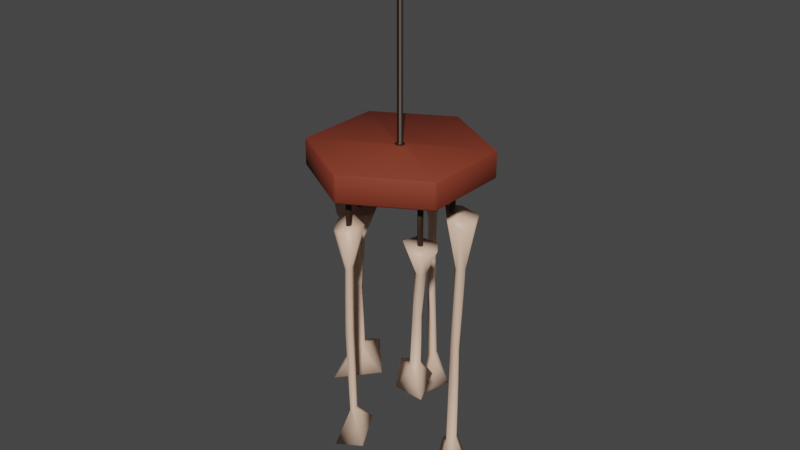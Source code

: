 # Source: boneWindChimes.blend  (saved by Blender 3.4.6; exported with 4.5.12 LTS)
import bpy
from mathutils import Matrix  # noqa: F401  (used for matrix-valued properties, if any)

bpy.ops.wm.read_factory_settings(use_empty=True)
scene = bpy.context.scene
scene.name = 'Scene'

# ---- collections
col_model = bpy.data.collections.new('Model'); scene.collection.children.link(col_model)
col_empties = bpy.data.collections.new('Empties'); scene.collection.children.link(col_empties)

# ---- materials (node trees are filled in below, after node groups)
mat_bone = bpy.data.materials.new('bone')
mat_bone.alpha_threshold = 0.0
mat_bone.use_transparent_shadow = False
mat_bone.roughness = 0.5
mat_bone.line_color = (0.0, 0.0, 0.0, 1.0)
mat_wood = bpy.data.materials.new('wood')
mat_wood.use_transparent_shadow = False
mat_bark = bpy.data.materials.new('bark')
mat_bark.use_transparent_shadow = False

# ---- material node trees
mat_bone.use_nodes = True; mat_bone.node_tree.nodes.clear()
_N = mat_bone.node_tree.nodes; _L = mat_bone.node_tree.links
n0 = _N.new('ShaderNodeOutputMaterial'); n0.name = 'Material Output'; n0.location = (300, 300)
n1 = _N.new('ShaderNodeBsdfPrincipled'); n1.name = 'Principled BSDF'; n1.location = (10, 300)
n1.distribution = 'GGX'
n1.subsurface_method = 'RANDOM_WALK_SKIN'
n1.inputs[0].default_value = (0.8, 0.5416, 0.3971, 1.0)
n1.inputs[3].default_value = 1.45
n1.inputs[27].default_value = (0.0, 0.0, 0.0, 1.0)
n1.inputs[28].default_value = 1.0
_L.new(n1.outputs[0], n0.inputs[0])
n0.is_active_output = True
mat_wood.use_nodes = True; mat_wood.node_tree.nodes.clear()
_N = mat_wood.node_tree.nodes; _L = mat_wood.node_tree.links
n0 = _N.new('ShaderNodeBsdfPrincipled'); n0.name = 'Principled BSDF'; n0.location = (10, 300)
n0.distribution = 'GGX'
n0.subsurface_method = 'RANDOM_WALK_SKIN'
n0.inputs[0].default_value = (0.2245, 0.0405, 0.01992, 1.0)
n0.inputs[2].default_value = 0.7611
n0.inputs[3].default_value = 1.45
n0.inputs[13].default_value = 0.25
n0.inputs[27].default_value = (0.0, 0.0, 0.0, 1.0)
n0.inputs[28].default_value = 1.0
n1 = _N.new('ShaderNodeOutputMaterial'); n1.name = 'Material Output'; n1.location = (300, 300)
_L.new(n0.outputs[0], n1.inputs[0])
n1.is_active_output = True
mat_bark.use_nodes = True; mat_bark.node_tree.nodes.clear()
_N = mat_bark.node_tree.nodes; _L = mat_bark.node_tree.links
n0 = _N.new('ShaderNodeBsdfPrincipled'); n0.name = 'Principled BSDF'; n0.location = (10, 300)
n0.distribution = 'GGX'
n0.subsurface_method = 'RANDOM_WALK_SKIN'
n0.inputs[0].default_value = (0.0209, 0.006606, 0.001617, 1.0)
n0.inputs[3].default_value = 1.45
n0.inputs[27].default_value = (0.0, 0.0, 0.0, 1.0)
n0.inputs[28].default_value = 1.0
n1 = _N.new('ShaderNodeOutputMaterial'); n1.name = 'Material Output'; n1.location = (300, 300)
_L.new(n0.outputs[0], n1.inputs[0])
n1.is_active_output = True

# ---- world
world_world = bpy.data.worlds.new('World'); scene.world = world_world
world_world.use_nodes = True; world_world.node_tree.nodes.clear()
_N = world_world.node_tree.nodes; _L = world_world.node_tree.links
n0 = _N.new('ShaderNodeOutputWorld'); n0.name = 'World Output'; n0.location = (300, 300)
n1 = _N.new('ShaderNodeBackground'); n1.name = 'Background'; n1.location = (10, 300)
n1.inputs[0].default_value = (0.05088, 0.05088, 0.05088, 1.0)
_L.new(n1.outputs[0], n0.inputs[0])
n0.is_active_output = True
world_world.color = (0.05088, 0.05088, 0.05088)
world_world.use_sun_shadow = False
world_world.sun_shadow_jitter_overblur = 0.0

# ---- meshes
me_cube_085 = bpy.data.meshes.new('Cube.085')
me_cube_085.from_pydata([(-0.1369, -0.001714, -0.6284), (-0.1667, -0.02092, -0.6453), (-0.1503, -0.03717, -0.2728), (-0.1225, -0.008864, -0.2628), (-0.1217, -0.01978, -0.6293), (-0.1346, -0.03957, -0.6349), (-0.1406, -0.04758, -0.2727), (-0.1103, -0.02973, -0.2663), (-0.1192, -0.04573, -0.2701), (-0.1442, 0.07506, -0.6685), (-0.1467, -0.01681, -0.2656), (-0.06409, -0.00917, -0.715), (-0.1378, -0.00682, -0.4377), (-0.123, -0.02865, -0.4329), (-0.1419, -0.05039, -0.4338), (-0.1613, -0.0285, -0.4314), (-0.1357, -0.0366, -0.1702), (-0.1722, -0.103, -0.7322), (-0.1815, 0.003536, -0.152), (-0.1023, -0.08597, -0.1739), (-0.1964, -0.05434, -0.1682), (-0.159, -0.0857, -0.1814), (-0.06891, -0.03611, -0.1731), (-0.1034, 0.03359, -0.1681), (-0.2022, 0.01734, -0.737)], [], [(0, 1, 12), (4, 13, 5), (4, 9, 0), (5, 15, 1), (20, 10, 2), (4, 12, 13), (10, 12, 15), (10, 23, 3), (15, 2, 10), (11, 17, 24), (14, 13, 8), (13, 7, 8), (12, 7, 13), (15, 6, 2), (12, 10, 3), (15, 12, 1), (16, 21, 19), (23, 7, 3), (22, 8, 7), (5, 13, 14), (5, 11, 4), (8, 6, 14), (1, 0, 9), (4, 11, 9), (5, 14, 15), (2, 21, 20), (4, 0, 12), (11, 5, 17), (12, 3, 7), (15, 14, 6), (17, 5, 1), (9, 24, 1), (20, 18, 10), (18, 20, 16), (20, 21, 16), (21, 8, 19), (23, 18, 16), (19, 22, 16), (22, 23, 16), (24, 9, 11), (1, 24, 17), (10, 18, 23), (23, 22, 7), (22, 19, 8), (2, 6, 21), (21, 6, 8)])
me_cube_085.polygons.foreach_set('use_smooth', [True] * 46)
me_cube_085.materials.append(mat_bone)
me_cube_085.update()
me_cube_085.normals_split_custom_set([tuple(v) for v in zip(*[iter([0.06611, 0.8131, 0.5783, -0.8821, -0.1222, 0.4549, 0.1103, 0.9938, 0.01459, 0.9412, -0.03488, 0.3359, 0.9971, -0.06261, -0.04308, 0.2171, -0.9294, 0.2984, 0.9412, -0.03488, 0.3359, -0.02949, 0.972, 0.2332, 0.06611, 0.8131, 0.5783, 0.2171, -0.9294, 0.2984, -0.9994, 0.035, 0.004591, -0.8821, -0.1222, 0.4549, -0.8325, -0.3445, 0.4338, -0.708, 0.6812, -0.1864, -0.9485, -0.2625, -0.1775, 0.9412, -0.03488, 0.3359, 0.1103, 0.9938, 0.01459, 0.9971, -0.06261, -0.04308, -0.708, 0.6812, -0.1864, 0.1103, 0.9938, 0.01459, -0.9994, 0.035, 0.004591, -0.708, 0.6812, -0.1864, 0.3609, 0.8368, 0.4117, 0.3392, 0.8988, -0.2775, -0.9994, 0.035, 0.004591, -0.9485, -0.2625, -0.1775, -0.708, 0.6812, -0.1864, 0.9402, 0.02057, -0.3399, -0.275, -0.88, -0.3874, -0.7317, 0.3619, -0.5776, -0.01986, -0.9985, -0.05047, 0.9971, -0.06261, -0.04308, 0.5622, -0.7903, -0.2434, 0.9971, -0.06261, -0.04308, 0.9599, 0.05875, -0.274, 0.5622, -0.7903, -0.2434, 0.1103, 0.9938, 0.01459, 0.9599, 0.05875, -0.274, 0.9971, -0.06261, -0.04308, -0.9994, 0.035, 0.004591, -0.3317, -0.9195, -0.211, -0.9485, -0.2625, -0.1775, 0.1103, 0.9938, 0.01459, -0.708, 0.6812, -0.1864, 0.3392, 0.8988, -0.2775, -0.9994, 0.035, 0.004591, 0.1103, 0.9938, 0.01459, -0.8821, -0.1222, 0.4549, 0.07925, -0.1589, 0.9841, -0.3168, -0.8953, 0.3131, 0.3981, -0.8016, 0.4461, 0.3609, 0.8368, 0.4117, 0.9599, 0.05875, -0.274, 0.3392, 0.8988, -0.2775, 0.9003, -0.07072, 0.4294, 0.5622, -0.7903, -0.2434, 0.9599, 0.05875, -0.274, 0.2171, -0.9294, 0.2984, 0.9971, -0.06261, -0.04308, -0.01986, -0.9985, -0.05047, 0.2171, -0.9294, 0.2984, 0.9402, 0.02057, -0.3399, 0.9412, -0.03488, 0.3359, 0.5622, -0.7903, -0.2434, -0.3317, -0.9195, -0.211, -0.01986, -0.9985, -0.05047, -0.8821, -0.1222, 0.4549, 0.06611, 0.8131, 0.5783, -0.02949, 0.972, 0.2332, 0.9412, -0.03488, 0.3359, 0.9402, 0.02057, -0.3399, -0.02949, 0.972, 0.2332, 0.2171, -0.9294, 0.2984, -0.01986, -0.9985, -0.05047, -0.9994, 0.035, 0.004591, -0.9485, -0.2625, -0.1775, -0.3168, -0.8953, 0.3131, -0.8325, -0.3445, 0.4338, 0.9412, -0.03488, 0.3359, 0.06611, 0.8131, 0.5783, 0.1103, 0.9938, 0.01459, 0.9402, 0.02057, -0.3399, 0.2171, -0.9294, 0.2984, -0.275, -0.88, -0.3874, 0.1103, 0.9938, 0.01459, 0.3392, 0.8988, -0.2775, 0.9599, 0.05875, -0.274, -0.9994, 0.035, 0.004591, -0.01986, -0.9985, -0.05047, -0.3317, -0.9195, -0.211, -0.275, -0.88, -0.3874, 0.2171, -0.9294, 0.2984, -0.8821, -0.1222, 0.4549, -0.02949, 0.972, 0.2332, -0.7317, 0.3619, -0.5776, -0.8821, -0.1222, 0.4549, -0.8325, -0.3445, 0.4338, -0.5889, 0.485, 0.6465, -0.708, 0.6812, -0.1864, -0.5889, 0.485, 0.6465, -0.8325, -0.3445, 0.4338, 0.07925, -0.1589, 0.9841, -0.8325, -0.3445, 0.4338, -0.3168, -0.8953, 0.3131, 0.07925, -0.1589, 0.9841, -0.3168, -0.8953, 0.3131, 0.5622, -0.7903, -0.2434, 0.3981, -0.8016, 0.4461, 0.3609, 0.8368, 0.4117, -0.5889, 0.485, 0.6465, 0.07925, -0.1589, 0.9841, 0.3981, -0.8016, 0.4461, 0.9003, -0.07072, 0.4294, 0.07925, -0.1589, 0.9841, 0.9003, -0.07072, 0.4294, 0.3609, 0.8368, 0.4117, 0.07925, -0.1589, 0.9841, -0.7317, 0.3619, -0.5776, -0.02949, 0.972, 0.2332, 0.9402, 0.02057, -0.3399, -0.8821, -0.1222, 0.4549, -0.7317, 0.3619, -0.5776, -0.275, -0.88, -0.3874, -0.708, 0.6812, -0.1864, -0.5889, 0.485, 0.6465, 0.3609, 0.8368, 0.4117, 0.3609, 0.8368, 0.4117, 0.9003, -0.07072, 0.4294, 0.9599, 0.05875, -0.274, 0.9003, -0.07072, 0.4294, 0.3981, -0.8016, 0.4461, 0.5622, -0.7903, -0.2434, -0.9485, -0.2625, -0.1775, -0.3317, -0.9195, -0.211, -0.3168, -0.8953, 0.3131, -0.3168, -0.8953, 0.3131, -0.3317, -0.9195, -0.211, 0.5622, -0.7903, -0.2434])] * 3)])
me_cylinder = bpy.data.meshes.new('Cylinder')
me_cylinder.from_pydata([(0.0, 0.2632, -0.03523), (0.0, 0.2632, 0.04733), (0.2279, 0.1316, -0.03523), (0.2279, 0.1316, 0.04733), (0.2279, -0.1316, -0.03523), (0.2279, -0.1316, 0.04733), (0.0, -0.2632, -0.03523), (0.0, -0.2632, 0.04733), (-0.2279, -0.1316, -0.03523), (-0.2279, -0.1316, 0.04733), (-0.2279, 0.1316, -0.03523), (-0.2279, 0.1316, 0.04733), (0.008737, 0.005044, 0.04733), (0.0, 0.01009, 0.04733), (0.008737, -0.005044, 0.04733), (0.0, -0.01009, 0.04733), (-0.008737, -0.005044, 0.04733), (-0.008737, 0.005044, 0.04733), (0.008737, 0.005044, 0.689), (-7.062e-08, 0.01009, 0.689), (0.008737, -0.005044, 0.689), (-7.062e-08, -0.01009, 0.689), (-0.008737, -0.005044, 0.689), (-0.008737, 0.005044, 0.689), (0.0, 0.01009, 0.04733), (0.0, -0.01009, 0.04733), (-0.008737, -0.005044, 0.04733), (-0.008737, 0.005044, 0.04733), (-7.062e-08, 0.01009, 0.689), (-7.062e-08, -0.01009, 0.689), (-0.008737, -0.005044, 0.689), (-0.008737, 0.005044, 0.689), (-0.002199, -0.1914, -0.1277), (-0.01094, -0.1863, -0.1277), (-0.002199, -0.2015, -0.1277), (-0.01094, -0.2065, -0.1277), (-0.002199, -0.1914, 0.009003), (-0.01094, -0.1863, 0.009003), (-0.002199, -0.2015, 0.009003), (-0.01094, -0.2065, 0.009003), (-0.01967, -0.2015, 0.009003), (-0.01967, -0.1914, 0.009003), (-0.01094, -0.1863, -0.1277), (-0.01094, -0.2065, -0.1277), (-0.01967, -0.2015, -0.1277), (-0.01967, -0.1914, -0.1277), (-0.01094, -0.1863, 0.009003), (-0.01094, -0.2065, 0.009003), (-0.01967, -0.2015, 0.009003), (-0.01967, -0.1914, 0.009003), (0.1588, -0.09201, -0.1876), (0.15, -0.08697, -0.1876), (0.1588, -0.1021, -0.1876), (0.15, -0.1071, -0.1876), (0.1588, -0.09201, -0.02586), (0.15, -0.08697, -0.02586), (0.1588, -0.1021, -0.02586), (0.15, -0.1071, -0.02586), (0.1413, -0.1021, -0.02586), (0.1413, -0.09201, -0.02586), (0.15, -0.08697, -0.1876), (0.15, -0.1071, -0.1876), (0.1413, -0.1021, -0.1876), (0.1413, -0.09201, -0.1876), (0.15, -0.08697, -0.02586), (0.15, -0.1071, -0.02586), (0.1413, -0.1021, -0.02586), (0.1413, -0.09201, -0.02586), (0.1348, 0.07878, -0.1876), (0.1261, 0.08383, -0.1876), (0.1348, 0.06869, -0.1876), (0.1261, 0.06365, -0.1876), (0.1348, 0.07878, -0.02586), (0.1261, 0.08383, -0.02586), (0.1348, 0.06869, -0.02586), (0.1261, 0.06365, -0.02586), (0.1173, 0.06869, -0.02586), (0.1173, 0.07878, -0.02586), (0.1261, 0.08383, -0.1876), (0.1261, 0.06365, -0.1876), (0.1173, 0.06869, -0.1876), (0.1173, 0.07878, -0.1876), (0.1261, 0.08383, -0.02586), (0.1261, 0.06365, -0.02586), (0.1173, 0.06869, -0.02586), (0.1173, 0.07878, -0.02586), (-0.006585, 0.1629, -0.1106), (-0.01532, 0.1679, -0.1106), (-0.006585, 0.1528, -0.1106), (-0.01532, 0.1477, -0.1106), (-0.006585, 0.1629, -0.01959), (-0.01532, 0.1679, -0.01959), (-0.006585, 0.1528, -0.01959), (-0.01532, 0.1477, -0.01959), (-0.02406, 0.1528, -0.01959), (-0.02406, 0.1629, -0.01959), (-0.01532, 0.1679, -0.1106), (-0.01532, 0.1477, -0.1106), (-0.02406, 0.1528, -0.1106), (-0.02406, 0.1629, -0.1106), (-0.01532, 0.1679, -0.01959), (-0.01532, 0.1477, -0.01959), (-0.02406, 0.1528, -0.01959), (-0.02406, 0.1629, -0.01959), (-0.121, -0.01501, -0.1814), (-0.1297, -0.009962, -0.1814), (-0.121, -0.0251, -0.1814), (-0.1297, -0.03014, -0.1814), (-0.121, -0.01501, -0.03141), (-0.1297, -0.009962, -0.03141), (-0.121, -0.0251, -0.03141), (-0.1297, -0.03014, -0.03141), (-0.1385, -0.0251, -0.03141), (-0.1385, -0.01501, -0.03141), (-0.1297, -0.009962, -0.1814), (-0.1297, -0.03014, -0.1814), (-0.1385, -0.0251, -0.1814), (-0.1385, -0.01501, -0.1814), (-0.1297, -0.009962, -0.03141), (-0.1297, -0.03014, -0.03141), (-0.1385, -0.0251, -0.03141), (-0.1385, -0.01501, -0.03141)], [], [(0, 1, 3, 2), (2, 3, 5, 4), (4, 5, 7, 6), (6, 7, 9, 8), (9, 7, 15, 16), (8, 9, 11, 10), (10, 11, 1, 0), (0, 2, 4, 6, 8, 10), (17, 16, 22, 23), (5, 3, 12, 14), (11, 9, 16, 17), (3, 1, 13, 12), (7, 5, 14, 15), (1, 11, 17, 13), (18, 19, 23, 22, 21, 20), (15, 14, 20, 21), (12, 13, 19, 18), (13, 17, 23, 19), (16, 15, 21, 22), (14, 12, 18, 20), (27, 26, 30, 31), (24, 27, 31, 28), (26, 25, 29, 30), (36, 37, 41, 40, 39, 38), (35, 34, 38, 39), (32, 33, 37, 36), (34, 32, 36, 38), (45, 44, 48, 49), (42, 45, 49, 46), (44, 43, 47, 48), (54, 55, 59, 58, 57, 56), (53, 52, 56, 57), (50, 51, 55, 54), (52, 50, 54, 56), (63, 62, 66, 67), (60, 63, 67, 64), (62, 61, 65, 66), (72, 73, 77, 76, 75, 74), (71, 70, 74, 75), (68, 69, 73, 72), (70, 68, 72, 74), (81, 80, 84, 85), (78, 81, 85, 82), (80, 79, 83, 84), (90, 91, 95, 94, 93, 92), (89, 88, 92, 93), (86, 87, 91, 90), (88, 86, 90, 92), (99, 98, 102, 103), (96, 99, 103, 100), (98, 97, 101, 102), (108, 109, 113, 112, 111, 110), (107, 106, 110, 111), (104, 105, 109, 108), (106, 104, 108, 110), (117, 116, 120, 121), (114, 117, 121, 118), (116, 115, 119, 120)])
me_cylinder.polygons.foreach_set('use_smooth', [True] * 58)
me_cylinder.polygons.foreach_set('material_index', [0, 0, 0, 0, 0, 0, 0, 0, 1, 0, 0, 0, 0, 0, 1, 1, 1, 1, 1, 1, 1, 1, 1, 1, 1, 1, 1, 1, 1, 1, 1, 1, 1, 1, 1, 1, 1, 1, 1, 1, 1, 1, 1, 1, 1, 1, 1, 1, 1, 1, 1, 1, 1, 1, 1, 1, 1, 1])
_uv = me_cylinder.uv_layers.new(name='UVMap')
_uv.uv.foreach_set('vector', [1.0, 0.5, 1.0, 1.0, 0.8333, 1.0, 0.8333, 0.5, 0.8333, 0.5, 0.8333, 1.0, 0.6667, 1.0, 0.6667, 0.5, 0.6667, 0.5, 0.6667, 1.0, 0.5, 1.0, 0.5, 0.5, 0.5, 0.5, 0.5, 1.0, 0.3333, 1.0, 0.3333, 0.5, 0.3333, 1.0, 0.5, 1.0, 0.5, 1.0, 0.3333, 1.0, 0.3333, 0.5, 0.3333, 1.0, 0.1667, 1.0, 0.1667, 0.5, 0.1667, 0.5, 0.1667, 1.0, -8.941e-08, 1.0, -8.941e-08, 0.5, 0.75, 0.49, 0.9578, 0.37, 0.9578, 0.13, 0.75, 0.01, 0.5422, 0.13, 0.5422, 0.37, 0.1667, 1.0, 0.3333, 1.0, 0.3333, 1.0, 0.1667, 1.0, 0.6667, 1.0, 0.8333, 1.0, 0.8333, 1.0, 0.6667, 1.0, 0.1667, 1.0, 0.3333, 1.0, 0.3333, 1.0, 0.1667, 1.0, 0.8333, 1.0, 1.0, 1.0, 1.0, 1.0, 0.8333, 1.0, 0.5, 1.0, 0.6667, 1.0, 0.6667, 1.0, 0.5, 1.0, -8.941e-08, 1.0, 0.1667, 1.0, 0.1667, 1.0, -8.941e-08, 1.0, 0.4578, 0.37, 0.25, 0.49, 0.04215, 0.37, 0.04215, 0.13, 0.25, 0.01, 0.4578, 0.13, 0.5, 1.0, 0.6667, 1.0, 0.6667, 1.0, 0.5, 1.0, 0.8333, 1.0, 1.0, 1.0, 1.0, 1.0, 0.8333, 1.0, -8.941e-08, 1.0, 0.1667, 1.0, 0.1667, 1.0, -8.941e-08, 1.0, 0.3333, 1.0, 0.5, 1.0, 0.5, 1.0, 0.3333, 1.0, 0.6667, 1.0, 0.8333, 1.0, 0.8333, 1.0, 0.6667, 1.0, 0.1667, 1.0, 0.3333, 1.0, 0.3333, 1.0, 0.1667, 1.0, -8.941e-08, 1.0, 0.1667, 1.0, 0.1667, 1.0, -8.941e-08, 1.0, 0.3333, 1.0, 0.5, 1.0, 0.5, 1.0, 0.3333, 1.0, 0.4578, 0.37, 0.25, 0.49, 0.04215, 0.37, 0.04215, 0.13, 0.25, 0.01, 0.4578, 0.13, 0.5, 1.0, 0.6667, 1.0, 0.6667, 1.0, 0.5, 1.0, 0.8333, 1.0, 1.0, 1.0, 1.0, 1.0, 0.8333, 1.0, 0.6667, 1.0, 0.8333, 1.0, 0.8333, 1.0, 0.6667, 1.0, 0.1667, 1.0, 0.3333, 1.0, 0.3333, 1.0, 0.1667, 1.0, -8.941e-08, 1.0, 0.1667, 1.0, 0.1667, 1.0, -8.941e-08, 1.0, 0.3333, 1.0, 0.5, 1.0, 0.5, 1.0, 0.3333, 1.0, 0.4578, 0.37, 0.25, 0.49, 0.04215, 0.37, 0.04215, 0.13, 0.25, 0.01, 0.4578, 0.13, 0.5, 1.0, 0.6667, 1.0, 0.6667, 1.0, 0.5, 1.0, 0.8333, 1.0, 1.0, 1.0, 1.0, 1.0, 0.8333, 1.0, 0.6667, 1.0, 0.8333, 1.0, 0.8333, 1.0, 0.6667, 1.0, 0.1667, 1.0, 0.3333, 1.0, 0.3333, 1.0, 0.1667, 1.0, -8.941e-08, 1.0, 0.1667, 1.0, 0.1667, 1.0, -8.941e-08, 1.0, 0.3333, 1.0, 0.5, 1.0, 0.5, 1.0, 0.3333, 1.0, 0.4578, 0.37, 0.25, 0.49, 0.04215, 0.37, 0.04215, 0.13, 0.25, 0.01, 0.4578, 0.13, 0.5, 1.0, 0.6667, 1.0, 0.6667, 1.0, 0.5, 1.0, 0.8333, 1.0, 1.0, 1.0, 1.0, 1.0, 0.8333, 1.0, 0.6667, 1.0, 0.8333, 1.0, 0.8333, 1.0, 0.6667, 1.0, 0.1667, 1.0, 0.3333, 1.0, 0.3333, 1.0, 0.1667, 1.0, -8.941e-08, 1.0, 0.1667, 1.0, 0.1667, 1.0, -8.941e-08, 1.0, 0.3333, 1.0, 0.5, 1.0, 0.5, 1.0, 0.3333, 1.0, 0.4578, 0.37, 0.25, 0.49, 0.04215, 0.37, 0.04215, 0.13, 0.25, 0.01, 0.4578, 0.13, 0.5, 1.0, 0.6667, 1.0, 0.6667, 1.0, 0.5, 1.0, 0.8333, 1.0, 1.0, 1.0, 1.0, 1.0, 0.8333, 1.0, 0.6667, 1.0, 0.8333, 1.0, 0.8333, 1.0, 0.6667, 1.0, 0.1667, 1.0, 0.3333, 1.0, 0.3333, 1.0, 0.1667, 1.0, -8.941e-08, 1.0, 0.1667, 1.0, 0.1667, 1.0, -8.941e-08, 1.0, 0.3333, 1.0, 0.5, 1.0, 0.5, 1.0, 0.3333, 1.0, 0.4578, 0.37, 0.25, 0.49, 0.04215, 0.37, 0.04215, 0.13, 0.25, 0.01, 0.4578, 0.13, 0.5, 1.0, 0.6667, 1.0, 0.6667, 1.0, 0.5, 1.0, 0.8333, 1.0, 1.0, 1.0, 1.0, 1.0, 0.8333, 1.0, 0.6667, 1.0, 0.8333, 1.0, 0.8333, 1.0, 0.6667, 1.0, 0.1667, 1.0, 0.3333, 1.0, 0.3333, 1.0, 0.1667, 1.0, -8.941e-08, 1.0, 0.1667, 1.0, 0.1667, 1.0, -8.941e-08, 1.0, 0.3333, 1.0, 0.5, 1.0, 0.5, 1.0, 0.3333, 1.0])
me_cylinder.materials.append(mat_wood)
me_cylinder.materials.append(mat_bark)
me_cylinder.update()
me_cube_001 = bpy.data.meshes.new('Cube.001')
me_cube_001.from_pydata([(0.1309, -0.09519, -0.5347), (0.1377, -0.1225, -0.5481), (0.1541, -0.1143, -0.252), (0.1399, -0.08614, -0.244), (0.1484, -0.08834, -0.5354), (0.16, -0.1031, -0.5398), (0.1645, -0.1096, -0.2519), (0.1588, -0.08229, -0.2468), (0.1685, -0.09307, -0.2498), (0.07122, -0.08101, -0.5666), (0.1397, -0.1064, -0.2462), (0.1551, -0.04225, -0.6035), (0.1345, -0.09712, -0.3831), (0.1547, -0.09156, -0.3793), (0.1663, -0.1113, -0.38), (0.1448, -0.1204, -0.3781), (0.1574, -0.1032, -0.1704), (0.1981, -0.1476, -0.6172), (0.1155, -0.1274, -0.1559), (0.2032, -0.09062, -0.1733), (0.1553, -0.1534, -0.1688), (0.1885, -0.1332, -0.1793), (0.1741, -0.05276, -0.1727), (0.1128, -0.06093, -0.1687), (0.09985, -0.1394, -0.621)], [], [(0, 1, 12), (4, 13, 5), (4, 9, 0), (5, 15, 1), (20, 10, 2), (4, 12, 13), (10, 12, 15), (10, 23, 3), (15, 2, 10), (11, 17, 24), (14, 13, 8), (13, 7, 8), (12, 7, 13), (15, 6, 2), (12, 10, 3), (15, 12, 1), (16, 21, 19), (23, 7, 3), (22, 8, 7), (5, 13, 14), (5, 11, 4), (8, 6, 14), (1, 0, 9), (4, 11, 9), (5, 14, 15), (2, 21, 20), (4, 0, 12), (11, 5, 17), (12, 3, 7), (15, 14, 6), (17, 5, 1), (9, 24, 1), (20, 18, 10), (18, 20, 16), (20, 21, 16), (21, 8, 19), (23, 18, 16), (19, 22, 16), (22, 23, 16), (24, 9, 11), (1, 24, 17), (10, 18, 23), (23, 22, 7), (22, 19, 8), (2, 6, 21), (21, 6, 8)])
me_cube_001.polygons.foreach_set('use_smooth', [True] * 46)
me_cube_001.materials.append(mat_bone)
me_cube_001.update()
me_cube_001.normals_split_custom_set([tuple(v) for v in zip(*[iter([-0.7488, 0.3239, 0.5783, -0.1678, -0.8746, 0.4549, -0.9056, 0.4238, 0.01459, 0.3355, 0.8801, 0.3359, 0.3797, 0.9241, -0.04308, 0.9499, -0.09314, 0.2984, 0.3355, 0.8801, 0.3359, -0.9299, 0.2845, 0.2332, -0.7488, 0.3239, 0.5783, 0.9499, -0.09314, 0.2984, -0.3543, -0.9351, 0.004591, -0.1678, -0.8746, 0.4549, 0.0587, -0.8991, 0.4338, -0.8726, -0.4515, -0.1864, -0.05626, -0.9825, -0.1775, 0.3355, 0.8801, 0.3359, -0.9056, 0.4238, 0.01459, 0.3797, 0.9241, -0.04308, -0.8726, -0.4515, -0.1864, -0.9056, 0.4238, 0.01459, -0.3543, -0.9351, 0.004591, -0.8726, -0.4515, -0.1864, -0.6764, 0.6107, 0.4117, -0.7421, 0.6101, -0.2775, -0.3543, -0.9351, 0.004591, -0.05626, -0.9825, -0.1775, -0.8726, -0.4515, -0.1864, 0.2827, 0.897, -0.3399, 0.7449, -0.5432, -0.3874, -0.5778, -0.5766, -0.5776, 0.9392, -0.3397, -0.05047, 0.3797, 0.9241, -0.04308, 0.9291, 0.2784, -0.2434, 0.3797, 0.9241, -0.04308, 0.2529, 0.9279, -0.274, 0.9291, 0.2784, -0.2434, -0.9056, 0.4238, 0.01459, 0.2529, 0.9279, -0.274, 0.3797, 0.9241, -0.04308, -0.3543, -0.9351, 0.004591, 0.7641, -0.6096, -0.211, -0.05626, -0.9825, -0.1775, -0.9056, 0.4238, 0.01459, -0.8726, -0.4515, -0.1864, -0.7421, 0.6101, -0.2775, -0.3543, -0.9351, 0.004591, -0.9056, 0.4238, 0.01459, -0.1678, -0.8746, 0.4549, 0.1759, 0.02399, 0.9841, 0.746, -0.5877, 0.3131, 0.887, 0.1194, 0.4461, -0.6764, 0.6107, 0.4117, 0.2529, 0.9279, -0.274, -0.7421, 0.6101, -0.2775, 0.3563, 0.8298, 0.4294, 0.9291, 0.2784, -0.2434, 0.2529, 0.9279, -0.274, 0.9499, -0.09314, 0.2984, 0.3797, 0.9241, -0.04308, 0.9392, -0.3397, -0.05047, 0.9499, -0.09314, 0.2984, 0.2827, 0.897, -0.3399, 0.3355, 0.8801, 0.3359, 0.9291, 0.2784, -0.2434, 0.7641, -0.6096, -0.211, 0.9392, -0.3397, -0.05047, -0.1678, -0.8746, 0.4549, -0.7488, 0.3239, 0.5783, -0.9299, 0.2845, 0.2332, 0.3355, 0.8801, 0.3359, 0.2827, 0.897, -0.3399, -0.9299, 0.2845, 0.2332, 0.9499, -0.09314, 0.2984, 0.9392, -0.3397, -0.05047, -0.3543, -0.9351, 0.004591, -0.05626, -0.9825, -0.1775, 0.746, -0.5877, 0.3131, 0.0587, -0.8991, 0.4338, 0.3355, 0.8801, 0.3359, -0.7488, 0.3239, 0.5783, -0.9056, 0.4238, 0.01459, 0.2827, 0.897, -0.3399, 0.9499, -0.09314, 0.2984, 0.7449, -0.5432, -0.3874, -0.9056, 0.4238, 0.01459, -0.7421, 0.6101, -0.2775, 0.2529, 0.9279, -0.274, -0.3543, -0.9351, 0.004591, 0.9392, -0.3397, -0.05047, 0.7641, -0.6096, -0.211, 0.7449, -0.5432, -0.3874, 0.9499, -0.09314, 0.2984, -0.1678, -0.8746, 0.4549, -0.9299, 0.2845, 0.2332, -0.5778, -0.5766, -0.5776, -0.1678, -0.8746, 0.4549, 0.0587, -0.8991, 0.4338, -0.6485, -0.4018, 0.6465, -0.8726, -0.4515, -0.1864, -0.6485, -0.4018, 0.6465, 0.0587, -0.8991, 0.4338, 0.1759, 0.02399, 0.9841, 0.0587, -0.8991, 0.4338, 0.746, -0.5877, 0.3131, 0.1759, 0.02399, 0.9841, 0.746, -0.5877, 0.3131, 0.9291, 0.2784, -0.2434, 0.887, 0.1194, 0.4461, -0.6764, 0.6107, 0.4117, -0.6485, -0.4018, 0.6465, 0.1759, 0.02399, 0.9841, 0.887, 0.1194, 0.4461, 0.3563, 0.8298, 0.4294, 0.1759, 0.02399, 0.9841, 0.3563, 0.8298, 0.4294, -0.6764, 0.6107, 0.4117, 0.1759, 0.02399, 0.9841, -0.5778, -0.5766, -0.5776, -0.9299, 0.2845, 0.2332, 0.2827, 0.897, -0.3399, -0.1678, -0.8746, 0.4549, -0.5778, -0.5766, -0.5776, 0.7449, -0.5432, -0.3874, -0.8726, -0.4515, -0.1864, -0.6485, -0.4018, 0.6465, -0.6764, 0.6107, 0.4117, -0.6764, 0.6107, 0.4117, 0.3563, 0.8298, 0.4294, 0.2529, 0.9279, -0.274, 0.3563, 0.8298, 0.4294, 0.887, 0.1194, 0.4461, 0.9291, 0.2784, -0.2434, -0.05626, -0.9825, -0.1775, 0.7641, -0.6096, -0.211, 0.746, -0.5877, 0.3131, 0.746, -0.5877, 0.3131, 0.7641, -0.6096, -0.211, 0.9291, 0.2784, -0.2434])] * 3)])
me_cube_002 = bpy.data.meshes.new('Cube.002')
me_cube_002.from_pydata([(0.1247, 0.09785, -0.9063), (0.1255, 0.06971, -0.9339), (0.1433, 0.07411, -0.3241), (0.1356, 0.1047, -0.3076), (0.1433, 0.1007, -0.9078), (0.1514, 0.08381, -0.9168), (0.1544, 0.07645, -0.3239), (0.1548, 0.1044, -0.3134), (0.162, 0.09172, -0.3196), (0.06962, 0.1247, -0.9719), (0.131, 0.08501, -0.3122), (0.1599, 0.1443, -1.048), (0.1279, 0.09518, -0.594), (0.1488, 0.09621, -0.5862), (0.1558, 0.0744, -0.5876), (0.1329, 0.07021, -0.5837), (0.149, 0.08427, -0.156), (0.179, 0.03206, -1.076), (0.1028, 0.06973, -0.1262), (0.1963, 0.08659, -0.162), (0.1359, 0.03573, -0.1528), (0.1727, 0.04819, -0.1744), (0.1762, 0.1298, -0.1607), (0.1146, 0.1352, -0.1525), (0.08485, 0.06141, -1.084)], [], [(0, 1, 12), (4, 13, 5), (4, 9, 0), (5, 15, 1), (20, 10, 2), (4, 12, 13), (10, 12, 15), (10, 23, 3), (15, 2, 10), (11, 17, 24), (14, 13, 8), (13, 7, 8), (12, 7, 13), (15, 6, 2), (12, 10, 3), (15, 12, 1), (16, 21, 19), (23, 7, 3), (22, 8, 7), (5, 13, 14), (5, 11, 4), (8, 6, 14), (1, 0, 9), (4, 11, 9), (5, 14, 15), (2, 21, 20), (4, 0, 12), (11, 5, 17), (12, 3, 7), (15, 14, 6), (17, 5, 1), (9, 24, 1), (20, 18, 10), (18, 20, 16), (20, 21, 16), (21, 8, 19), (23, 18, 16), (19, 22, 16), (22, 23, 16), (24, 9, 11), (1, 24, 17), (10, 18, 23), (23, 22, 7), (22, 19, 8), (2, 6, 21), (21, 6, 8)])
me_cube_002.polygons.foreach_set('use_smooth', [True] * 46)
me_cube_002.materials.append(mat_bone)
me_cube_002.update()
me_cube_002.normals_split_custom_set([tuple(v) for v in zip(*[iter([-0.7618, 0.5666, 0.314, -0.3569, -0.8803, 0.3126, -0.7891, 0.6142, 0.00961, 0.5181, 0.8364, 0.1792, 0.5718, 0.8201, -0.02259, 0.9269, -0.3406, 0.1576, 0.5181, 0.8364, 0.1792, -0.8516, 0.4502, 0.2685, -0.7618, 0.5666, 0.314, 0.9269, -0.3406, 0.1576, -0.5568, -0.8306, 0.001596, -0.3569, -0.8803, 0.3126, -0.04205, -0.8744, 0.4835, -0.9624, -0.2519, -0.1013, -0.2648, -0.9613, -0.07587, 0.5181, 0.8364, 0.1792, -0.7891, 0.6142, 0.00961, 0.5718, 0.8201, -0.02259, -0.9624, -0.2519, -0.1013, -0.7891, 0.6142, 0.00961, -0.5568, -0.8306, 0.001596, -0.9624, -0.2519, -0.1013, -0.4824, 0.7336, 0.4787, -0.6122, 0.7771, -0.1463, -0.5568, -0.8306, 0.001596, -0.2648, -0.9613, -0.07587, -0.9624, -0.2519, -0.1013, 0.432, 0.8153, -0.3856, 0.5852, -0.6335, -0.5061, -0.6641, -0.2997, -0.6849, 0.8505, -0.5254, -0.02586, 0.5718, 0.8201, -0.02259, 0.9907, 0.06604, -0.1187, 0.5718, 0.8201, -0.02259, 0.4637, 0.8749, -0.1398, 0.9907, 0.06604, -0.1187, -0.7891, 0.6142, 0.00961, 0.4637, 0.8749, -0.1398, 0.5718, 0.8201, -0.02259, -0.5568, -0.8306, 0.001596, 0.6202, -0.7779, -0.1007, -0.2648, -0.9613, -0.07587, -0.7891, 0.6142, 0.00961, -0.9624, -0.2519, -0.1013, -0.6122, 0.7771, -0.1463, -0.5568, -0.8306, 0.001596, -0.7891, 0.6142, 0.00961, -0.3569, -0.8803, 0.3126, 0.3409, -0.03051, 0.9396, 0.6126, -0.7408, 0.2757, 0.8513, -0.09899, 0.5153, -0.4824, 0.7336, 0.4787, 0.4637, 0.8749, -0.1398, -0.6122, 0.7771, -0.1463, 0.5228, 0.7016, 0.4842, 0.9907, 0.06604, -0.1187, 0.4637, 0.8749, -0.1398, 0.9269, -0.3406, 0.1576, 0.5718, 0.8201, -0.02259, 0.8505, -0.5254, -0.02586, 0.9269, -0.3406, 0.1576, 0.432, 0.8153, -0.3856, 0.5181, 0.8364, 0.1792, 0.9907, 0.06604, -0.1187, 0.6202, -0.7779, -0.1007, 0.8505, -0.5254, -0.02586, -0.3569, -0.8803, 0.3126, -0.7618, 0.5666, 0.314, -0.8516, 0.4502, 0.2685, 0.5181, 0.8364, 0.1792, 0.432, 0.8153, -0.3856, -0.8516, 0.4502, 0.2685, 0.9269, -0.3406, 0.1576, 0.8505, -0.5254, -0.02586, -0.5568, -0.8306, 0.001596, -0.2648, -0.9613, -0.07587, 0.6126, -0.7408, 0.2757, -0.04205, -0.8744, 0.4835, 0.5181, 0.8364, 0.1792, -0.7618, 0.5666, 0.314, -0.7891, 0.6142, 0.00961, 0.432, 0.8153, -0.3856, 0.9269, -0.3406, 0.1576, 0.5852, -0.6335, -0.5061, -0.7891, 0.6142, 0.00961, -0.6122, 0.7771, -0.1463, 0.4637, 0.8749, -0.1398, -0.5568, -0.8306, 0.001596, 0.8505, -0.5254, -0.02586, 0.6202, -0.7779, -0.1007, 0.5852, -0.6335, -0.5061, 0.9269, -0.3406, 0.1576, -0.3569, -0.8803, 0.3126, -0.8516, 0.4502, 0.2685, -0.6641, -0.2997, -0.6849, -0.3569, -0.8803, 0.3126, -0.04205, -0.8744, 0.4835, -0.554, -0.2142, 0.8045, -0.9624, -0.2519, -0.1013, -0.554, -0.2142, 0.8045, -0.04205, -0.8744, 0.4835, 0.3409, -0.03051, 0.9396, -0.04205, -0.8744, 0.4835, 0.6126, -0.7408, 0.2757, 0.3409, -0.03051, 0.9396, 0.6126, -0.7408, 0.2757, 0.9907, 0.06604, -0.1187, 0.8513, -0.09899, 0.5153, -0.4824, 0.7336, 0.4787, -0.554, -0.2142, 0.8045, 0.3409, -0.03051, 0.9396, 0.8513, -0.09899, 0.5153, 0.5228, 0.7016, 0.4842, 0.3409, -0.03051, 0.9396, 0.5228, 0.7016, 0.4842, -0.4824, 0.7336, 0.4787, 0.3409, -0.03051, 0.9396, -0.6641, -0.2997, -0.6849, -0.8516, 0.4502, 0.2685, 0.432, 0.8153, -0.3856, -0.3569, -0.8803, 0.3126, -0.6641, -0.2997, -0.6849, 0.5852, -0.6335, -0.5061, -0.9624, -0.2519, -0.1013, -0.554, -0.2142, 0.8045, -0.4824, 0.7336, 0.4787, -0.4824, 0.7336, 0.4787, 0.5228, 0.7016, 0.4842, 0.4637, 0.8749, -0.1398, 0.5228, 0.7016, 0.4842, 0.8513, -0.09899, 0.5153, 0.9907, 0.06604, -0.1187, -0.2648, -0.9613, -0.07587, 0.6202, -0.7779, -0.1007, 0.6126, -0.7408, 0.2757, 0.6126, -0.7408, 0.2757, 0.6202, -0.7779, -0.1007, 0.9907, 0.06604, -0.1187])] * 3)])
me_cube_003 = bpy.data.meshes.new('Cube.003')
me_cube_003.from_pydata([(-0.00494, -0.184, -0.7112), (-0.02686, -0.1863, -0.7328), (-0.0223, -0.1999, -0.2552), (0.001101, -0.192, -0.2423), (-0.001519, -0.1983, -0.7124), (-0.01422, -0.2057, -0.7194), (-0.01978, -0.2085, -0.255), (0.002047, -0.207, -0.2468), (-0.007373, -0.2134, -0.2516), (0.01251, -0.1392, -0.7625), (-0.01457, -0.1896, -0.2459), (0.03351, -0.2085, -0.8222), (-0.006827, -0.1866, -0.4666), (-0.0047, -0.2029, -0.4605), (-0.02129, -0.2097, -0.4616), (-0.02601, -0.192, -0.4585), (-0.01402, -0.2037, -0.1235), (-0.05287, -0.2305, -0.8443), (-0.02829, -0.1686, -0.1002), (-0.009215, -0.2405, -0.1283), (-0.05273, -0.1966, -0.121), (-0.04068, -0.2245, -0.1379), (0.02329, -0.2221, -0.1272), (0.02358, -0.1737, -0.1208), (-0.03591, -0.1551, -0.8504)], [], [(0, 1, 12), (4, 13, 5), (4, 9, 0), (5, 15, 1), (20, 10, 2), (4, 12, 13), (10, 12, 15), (10, 23, 3), (15, 2, 10), (11, 17, 24), (14, 13, 8), (13, 7, 8), (12, 7, 13), (15, 6, 2), (12, 10, 3), (15, 12, 1), (16, 21, 19), (23, 7, 3), (22, 8, 7), (5, 13, 14), (5, 11, 4), (8, 6, 14), (1, 0, 9), (4, 11, 9), (5, 14, 15), (2, 21, 20), (4, 0, 12), (11, 5, 17), (12, 3, 7), (15, 14, 6), (17, 5, 1), (9, 24, 1), (20, 18, 10), (18, 20, 16), (20, 21, 16), (21, 8, 19), (23, 18, 16), (19, 22, 16), (22, 23, 16), (24, 9, 11), (1, 24, 17), (10, 18, 23), (23, 22, 7), (22, 19, 8), (2, 6, 21), (21, 6, 8)])
me_cube_003.polygons.foreach_set('use_smooth', [True] * 46)
me_cube_003.materials.append(mat_bone)
me_cube_003.update()
me_cube_003.normals_split_custom_set([tuple(v) for v in zip(*[iter([0.5032, 0.8051, 0.314, -0.9062, 0.2846, 0.3126, 0.5485, 0.8361, 0.00961, 0.8754, -0.4489, 0.1792, 0.8636, -0.5037, -0.02259, -0.2647, -0.9514, 0.1576, 0.8754, -0.4489, 0.1792, 0.38, 0.8852, 0.2685, 0.5032, 0.8051, 0.314, -0.2647, -0.9514, 0.1576, -0.8729, 0.488, 0.001596, -0.9062, 0.2846, 0.3126, -0.8749, -0.02865, 0.4835, -0.3288, 0.939, -0.1013, -0.9795, 0.1864, -0.07587, 0.8754, -0.4489, 0.1792, 0.5485, 0.8361, 0.00961, 0.8636, -0.5037, -0.02259, -0.3288, 0.939, -0.1013, 0.5485, 0.8361, 0.00961, -0.8729, 0.488, 0.001596, -0.3288, 0.939, -0.1013, 0.6922, 0.5401, 0.4787, 0.7251, 0.6729, -0.1463, -0.8729, 0.488, 0.001596, -0.9795, 0.1864, -0.07587, -0.3288, 0.939, -0.1013, 0.8475, -0.3647, -0.3856, -0.5843, -0.6344, -0.5061, -0.3523, 0.6378, -0.6849, -0.455, -0.8901, -0.02586, 0.8636, -0.5037, -0.02259, 0.1458, -0.9822, -0.1187, 0.8636, -0.5037, -0.02259, 0.9095, -0.3915, -0.1398, 0.1458, -0.9822, -0.1187, 0.5485, 0.8361, 0.00961, 0.9095, -0.3915, -0.1398, 0.8636, -0.5037, -0.02259, -0.8729, 0.488, 0.001596, -0.7253, -0.681, -0.1007, -0.9795, 0.1864, -0.07587, 0.5485, 0.8361, 0.00961, -0.3288, 0.939, -0.1013, 0.7251, 0.6729, -0.1463, -0.8729, 0.488, 0.001596, 0.5485, 0.8361, 0.00961, -0.9062, 0.2846, 0.3126, -0.002894, -0.3422, 0.9396, -0.689, -0.6703, 0.2757, -0.02997, -0.8565, 0.5153, 0.6922, 0.5401, 0.4787, 0.9095, -0.3915, -0.1398, 0.7251, 0.6729, -0.1463, 0.7415, -0.4645, 0.4842, 0.1458, -0.9822, -0.1187, 0.9095, -0.3915, -0.1398, -0.2647, -0.9514, 0.1576, 0.8636, -0.5037, -0.02259, -0.455, -0.8901, -0.02586, -0.2647, -0.9514, 0.1576, 0.8475, -0.3647, -0.3856, 0.8754, -0.4489, 0.1792, 0.1458, -0.9822, -0.1187, -0.7253, -0.681, -0.1007, -0.455, -0.8901, -0.02586, -0.9062, 0.2846, 0.3126, 0.5032, 0.8051, 0.314, 0.38, 0.8852, 0.2685, 0.8754, -0.4489, 0.1792, 0.8475, -0.3647, -0.3856, 0.38, 0.8852, 0.2685, -0.2647, -0.9514, 0.1576, -0.455, -0.8901, -0.02586, -0.8729, 0.488, 0.001596, -0.9795, 0.1864, -0.07587, -0.689, -0.6703, 0.2757, -0.8749, -0.02865, 0.4835, 0.8754, -0.4489, 0.1792, 0.5032, 0.8051, 0.314, 0.5485, 0.8361, 0.00961, 0.8475, -0.3647, -0.3856, -0.2647, -0.9514, 0.1576, -0.5843, -0.6344, -0.5061, 0.5485, 0.8361, 0.00961, 0.7251, 0.6729, -0.1463, 0.9095, -0.3915, -0.1398, -0.8729, 0.488, 0.001596, -0.455, -0.8901, -0.02586, -0.7253, -0.681, -0.1007, -0.5843, -0.6344, -0.5061, -0.2647, -0.9514, 0.1576, -0.9062, 0.2846, 0.3126, 0.38, 0.8852, 0.2685, -0.3523, 0.6378, -0.6849, -0.9062, 0.2846, 0.3126, -0.8749, -0.02865, 0.4835, -0.2582, 0.5349, 0.8045, -0.3288, 0.939, -0.1013, -0.2582, 0.5349, 0.8045, -0.8749, -0.02865, 0.4835, -0.002894, -0.3422, 0.9396, -0.8749, -0.02865, 0.4835, -0.689, -0.6703, 0.2757, -0.002894, -0.3422, 0.9396, -0.689, -0.6703, 0.2757, 0.1458, -0.9822, -0.1187, -0.02997, -0.8565, 0.5153, 0.6922, 0.5401, 0.4787, -0.2582, 0.5349, 0.8045, -0.002894, -0.3422, 0.9396, -0.02997, -0.8565, 0.5153, 0.7415, -0.4645, 0.4842, -0.002894, -0.3422, 0.9396, 0.7415, -0.4645, 0.4842, 0.6922, 0.5401, 0.4787, -0.002894, -0.3422, 0.9396, -0.3523, 0.6378, -0.6849, 0.38, 0.8852, 0.2685, 0.8475, -0.3647, -0.3856, -0.9062, 0.2846, 0.3126, -0.3523, 0.6378, -0.6849, -0.5843, -0.6344, -0.5061, -0.3288, 0.939, -0.1013, -0.2582, 0.5349, 0.8045, 0.6922, 0.5401, 0.4787, 0.6922, 0.5401, 0.4787, 0.7415, -0.4645, 0.4842, 0.9095, -0.3915, -0.1398, 0.7415, -0.4645, 0.4842, -0.02997, -0.8565, 0.5153, 0.1458, -0.9822, -0.1187, -0.9795, 0.1864, -0.07587, -0.7253, -0.681, -0.1007, -0.689, -0.6703, 0.2757, -0.689, -0.6703, 0.2757, -0.7253, -0.681, -0.1007, 0.1458, -0.9822, -0.1187])] * 3)])
me_cube_004 = bpy.data.meshes.new('Cube.004')
me_cube_004.from_pydata([(-0.004867, 0.1746, -0.6976), (-0.01781, 0.1572, -0.7196), (-0.0215, 0.1545, -0.2418), (-0.01121, 0.1768, -0.2287), (0.007765, 0.167, -0.6983), (0.004378, 0.1527, -0.7054), (-0.01367, 0.1503, -0.2414), (0.000303, 0.167, -0.2328), (-0.001568, 0.1557, -0.2376), (-0.02269, 0.218, -0.75), (-0.02374, 0.1673, -0.2326), (0.04341, 0.184, -0.8071), (-0.01283, 0.1733, -0.4532), (4.557e-05, 0.1634, -0.4465), (-0.0067, 0.1468, -0.4478), (-0.02267, 0.1559, -0.4453), (-0.01758, 0.1587, -0.1099), (-0.0007399, 0.1068, -0.8302), (-0.05342, 0.1734, -0.08799), (0.01216, 0.1363, -0.1135), (-0.04988, 0.1362, -0.1084), (-0.02096, 0.125, -0.1242), (0.02182, 0.1724, -0.1124), (-0.01268, 0.2066, -0.1074), (-0.04229, 0.1717, -0.8382)], [], [(0, 1, 12), (4, 13, 5), (4, 9, 0), (5, 15, 1), (20, 10, 2), (4, 12, 13), (10, 12, 15), (10, 23, 3), (15, 2, 10), (11, 17, 24), (14, 13, 8), (13, 7, 8), (12, 7, 13), (15, 6, 2), (12, 10, 3), (15, 12, 1), (16, 21, 19), (23, 7, 3), (22, 8, 7), (5, 13, 14), (5, 11, 4), (8, 6, 14), (1, 0, 9), (4, 11, 9), (5, 14, 15), (2, 21, 20), (4, 0, 12), (11, 5, 17), (12, 3, 7), (15, 14, 6), (17, 5, 1), (9, 24, 1), (20, 18, 10), (18, 20, 16), (20, 21, 16), (21, 8, 19), (23, 18, 16), (19, 22, 16), (22, 23, 16), (24, 9, 11), (1, 24, 17), (10, 18, 23), (23, 22, 7), (22, 19, 8), (2, 6, 21), (21, 6, 8)])
me_cube_004.polygons.foreach_set('use_smooth', [True] * 46)
me_cube_004.materials.append(mat_bone)
me_cube_004.update()
me_cube_004.normals_split_custom_set([tuple(v) for v in zip(*[iter([-0.2312, 0.9258, 0.2992, -0.8491, -0.4437, 0.2867, -0.211, 0.9775, -0.00512, 0.9273, 0.3103, 0.2092, 0.9651, 0.2618, 0.008964, 0.4863, -0.8548, 0.1811, 0.9273, 0.3103, 0.2092, -0.3731, 0.8938, 0.2489, -0.2312, 0.9258, 0.2992, 0.4863, -0.8548, 0.1811, -0.9596, -0.2797, -0.02964, -0.8491, -0.4437, 0.2867, -0.61, -0.6399, 0.4674, -0.8956, 0.4236, -0.1357, -0.817, -0.5678, -0.1, 0.9273, 0.3103, 0.2092, -0.211, 0.9775, -0.00512, 0.9651, 0.2618, 0.008964, -0.8956, 0.4236, -0.1357, -0.211, 0.9775, -0.00512, -0.9596, -0.2797, -0.02964, -0.8956, 0.4236, -0.1357, 0.0843, 0.8758, 0.4753, 0.03449, 0.9877, -0.1527, -0.9596, -0.2797, -0.02964, -0.817, -0.5678, -0.1, -0.8956, 0.4236, -0.1357, 0.8675, 0.3451, -0.3583, 0.05955, -0.8652, -0.4978, -0.6774, 0.1911, -0.7104, 0.3155, -0.9489, -0.007724, 0.9651, 0.2618, 0.008964, 0.8057, -0.586, -0.08633, 0.9651, 0.2618, 0.008964, 0.9215, 0.3724, -0.1107, 0.8057, -0.586, -0.08633, -0.211, 0.9775, -0.00512, 0.9215, 0.3724, -0.1107, 0.9651, 0.2618, 0.008964, -0.9596, -0.2797, -0.02964, -0.0203, -0.9954, -0.09398, -0.817, -0.5678, -0.1, -0.211, 0.9775, -0.00512, -0.8956, 0.4236, -0.1357, 0.03449, 0.9877, -0.1527, -0.9596, -0.2797, -0.02964, -0.211, 0.9775, -0.00512, -0.8491, -0.4437, 0.2867, 0.209, -0.235, 0.9492, -0.01544, -0.9591, 0.2826, 0.5709, -0.6183, 0.5401, 0.0843, 0.8758, 0.4753, 0.9215, 0.3724, -0.1107, 0.03449, 0.9877, -0.1527, 0.8339, 0.2062, 0.512, 0.8057, -0.586, -0.08633, 0.9215, 0.3724, -0.1107, 0.4863, -0.8548, 0.1811, 0.9651, 0.2618, 0.008964, 0.3155, -0.9489, -0.007724, 0.4863, -0.8548, 0.1811, 0.8675, 0.3451, -0.3583, 0.9273, 0.3103, 0.2092, 0.8057, -0.586, -0.08633, -0.0203, -0.9954, -0.09398, 0.3155, -0.9489, -0.007724, -0.8491, -0.4437, 0.2867, -0.2312, 0.9258, 0.2992, -0.3731, 0.8938, 0.2489, 0.9273, 0.3103, 0.2092, 0.8675, 0.3451, -0.3583, -0.3731, 0.8938, 0.2489, 0.4863, -0.8548, 0.1811, 0.3155, -0.9489, -0.007724, -0.9596, -0.2797, -0.02964, -0.817, -0.5678, -0.1, -0.01544, -0.9591, 0.2826, -0.61, -0.6399, 0.4674, 0.9273, 0.3103, 0.2092, -0.2312, 0.9258, 0.2992, -0.211, 0.9775, -0.00512, 0.8675, 0.3451, -0.3583, 0.4863, -0.8548, 0.1811, 0.05955, -0.8652, -0.4978, -0.211, 0.9775, -0.00512, 0.03449, 0.9877, -0.1527, 0.9215, 0.3724, -0.1107, -0.9596, -0.2797, -0.02964, 0.3155, -0.9489, -0.007724, -0.0203, -0.9954, -0.09398, 0.05955, -0.8652, -0.4978, 0.4863, -0.8548, 0.1811, -0.8491, -0.4437, 0.2867, -0.3731, 0.8938, 0.2489, -0.6774, 0.1911, -0.7104, -0.8491, -0.4437, 0.2867, -0.61, -0.6399, 0.4674, -0.5899, 0.1973, 0.783, -0.8956, 0.4236, -0.1357, -0.5899, 0.1973, 0.783, -0.61, -0.6399, 0.4674, 0.209, -0.235, 0.9492, -0.61, -0.6399, 0.4674, -0.01544, -0.9591, 0.2826, 0.209, -0.235, 0.9492, -0.01544, -0.9591, 0.2826, 0.8057, -0.586, -0.08633, 0.5709, -0.6183, 0.5401, 0.0843, 0.8758, 0.4753, -0.5899, 0.1973, 0.783, 0.209, -0.235, 0.9492, 0.5709, -0.6183, 0.5401, 0.8339, 0.2062, 0.512, 0.209, -0.235, 0.9492, 0.8339, 0.2062, 0.512, 0.0843, 0.8758, 0.4753, 0.209, -0.235, 0.9492, -0.6774, 0.1911, -0.7104, -0.3731, 0.8938, 0.2489, 0.8675, 0.3451, -0.3583, -0.8491, -0.4437, 0.2867, -0.6774, 0.1911, -0.7104, 0.05955, -0.8652, -0.4978, -0.8956, 0.4236, -0.1357, -0.5899, 0.1973, 0.783, 0.0843, 0.8758, 0.4753, 0.0843, 0.8758, 0.4753, 0.8339, 0.2062, 0.512, 0.9215, 0.3724, -0.1107, 0.8339, 0.2062, 0.512, 0.5709, -0.6183, 0.5401, 0.8057, -0.586, -0.08633, -0.817, -0.5678, -0.1, -0.0203, -0.9954, -0.09398, -0.01544, -0.9591, 0.2826, -0.01544, -0.9591, 0.2826, -0.0203, -0.9954, -0.09398, 0.8057, -0.586, -0.08633])] * 3)])

# ---- objects
ob_bone_left = bpy.data.objects.new('bone_left', me_cube_085)
ob_cylinder = bpy.data.objects.new('Cylinder', me_cylinder)
ob_bone_left_001 = bpy.data.objects.new('bone_left.001', me_cube_001)
ob_bone_002 = bpy.data.objects.new('bone.002', me_cube_002)
ob_bone_left_002 = bpy.data.objects.new('bone_left.002', me_cube_003)
ob_bone_004 = bpy.data.objects.new('bone.004', me_cube_004)
ob_placeattach_box = bpy.data.objects.new('placeAttach_box', None)
ob_static_box = bpy.data.objects.new('static_box', None)
ob_bounding_radius = bpy.data.objects.new('bounding_radius', None)
ob_bone_1 = bpy.data.objects.new('bone_1', None)
ob_bone_2 = bpy.data.objects.new('bone_2', None)
ob_bone_store = bpy.data.objects.new('bone_store', None)
ob_branch_1 = bpy.data.objects.new('branch_1', None)
ob_branch_store = bpy.data.objects.new('branch_store', None)

# ---- transforms, parenting, visibility, modifiers, constraints
ob_bone_left.location = (0.0, 0.0, 0.0)
ob_bone_left.rotation_mode = 'QUATERNION'
ob_bone_left.rotation_quaternion = (1.0, 0.0, 0.0, 0.0)
ob_cylinder.location = (0.0, 0.0, 0.0)
_m = ob_cylinder.modifiers.new('Bevel', 'BEVEL')
_m.width = 0.01
_m.width_pct = 0.01
ob_bone_left_001.location = (0.0, 0.0, 0.0)
ob_bone_left_001.rotation_mode = 'QUATERNION'
ob_bone_left_001.rotation_quaternion = (1.0, 0.0, 0.0, 0.0)
ob_bone_002.location = (0.0, 0.0, 0.0)
ob_bone_002.rotation_mode = 'QUATERNION'
ob_bone_002.rotation_quaternion = (1.0, 0.0, 0.0, 0.0)
ob_bone_left_002.location = (0.0, 0.0, 0.0)
ob_bone_left_002.rotation_mode = 'QUATERNION'
ob_bone_left_002.rotation_quaternion = (1.0, 0.0, 0.0, 0.0)
ob_bone_004.location = (0.0, 0.0, 0.0)
ob_bone_004.rotation_mode = 'QUATERNION'
ob_bone_004.rotation_quaternion = (1.0, 0.0, 0.0, 0.0)
ob_placeattach_box.location = (0.0, 0.0, 0.3408)
ob_placeattach_box.scale = (0.06596, 0.06596, 0.3745)
ob_placeattach_box.empty_display_type = 'CUBE'
ob_static_box.location = (0.0, 0.0, -0.3935)
ob_static_box.scale = (0.2295, 0.2295, 0.6554)
ob_static_box.empty_display_type = 'CUBE'
ob_bounding_radius.location = (0.0, 0.0, -0.3935)
ob_bounding_radius.scale = (0.7189, 0.7189, -0.7281)
ob_bounding_radius.empty_display_type = 'SPHERE'
ob_bone_1.location = (0.0, 0.0, 0.0)
ob_bone_2.location = (0.0, 0.0, 0.0)
ob_bone_store.location = (1.821, -0.8932, 0.27)
ob_branch_1.location = (0.0, 0.0, 0.0)
ob_branch_store.location = (0.6656, -1.488, 0.2374)

# ---- collection membership
col_model.objects.link(ob_bone_left)
col_model.objects.link(ob_cylinder)
col_model.objects.link(ob_bone_left_001)
col_model.objects.link(ob_bone_002)
col_model.objects.link(ob_bone_left_002)
col_model.objects.link(ob_bone_004)
col_empties.objects.link(ob_placeattach_box)
col_empties.objects.link(ob_static_box)
col_empties.objects.link(ob_bounding_radius)
col_empties.objects.link(ob_bone_1)
col_empties.objects.link(ob_bone_2)
col_empties.objects.link(ob_bone_store)
col_empties.objects.link(ob_branch_1)
col_empties.objects.link(ob_branch_store)

# ---- scene / render settings (as saved in the file)
scene.frame_start = 1; scene.frame_end = 250; scene.frame_set(1)
scene.render.engine = 'BLENDER_EEVEE_NEXT'
scene.cycles.sampling_pattern = 'TABULATED_SOBOL'
scene.cycles.use_light_tree = False
scene.view_settings.view_transform = 'Filmic'
bpy.context.view_layer.update()

# ---- added for rendering (the .blend has no active camera and no usable light): camera, sun
cam_auto = bpy.data.cameras.new('AutoCamera')
cam_auto.lens = 50.0
cam_auto.sensor_width = 36.0
cam_auto.clip_end = 1000.0
ob_auto_camera = bpy.data.objects.new('AutoCamera', cam_auto)
scene.collection.objects.link(ob_auto_camera)
ob_auto_camera.location = (1.76113, -2.11335, 1.21137)
ob_auto_camera.rotation_euler = (1.09748, -7.21219e-08, 0.694738)
scene.camera = ob_auto_camera
light_auto_sun = bpy.data.lights.new('AutoSun', 'SUN')
light_auto_sun.energy = 3.0
light_auto_sun.angle = 0.0523599
ob_auto_sun = bpy.data.objects.new('AutoSun', light_auto_sun)
scene.collection.objects.link(ob_auto_sun)
ob_auto_sun.rotation_euler = (0.872665, 0.174533, 0.523599)
bpy.context.view_layer.update()
